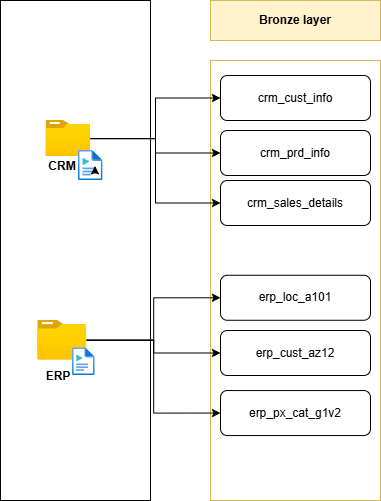

The diagram above was exported from draw.io. Its source (the exported page's mxGraphModel, read from the mxfile embedded in the PNG):
<mxGraphModel dx="872" dy="537" grid="1" gridSize="10" guides="1" tooltips="1" connect="1" arrows="1" fold="1" page="1" pageScale="1" pageWidth="1100" pageHeight="850" math="0" shadow="0">
  <root>
    <mxCell id="0" />
    <mxCell id="1" parent="0" />
    <mxCell id="4vpMtbWjZClFMkCYore5-1" parent="1" style="rounded=0;whiteSpace=wrap;html=1;fillStyle=dots;" value="" vertex="1">
      <mxGeometry height="500" width="150" x="50" y="160" as="geometry" />
    </mxCell>
    <mxCell id="4vpMtbWjZClFMkCYore5-5" parent="1" style="rounded=0;whiteSpace=wrap;html=1;fillColor=#fff2cc;strokeColor=#d6b656;" value="&lt;b&gt;Bronze layer&lt;/b&gt;" vertex="1">
      <mxGeometry height="40" width="170" x="260" y="160" as="geometry" />
    </mxCell>
    <mxCell id="4vpMtbWjZClFMkCYore5-6" parent="1" style="rounded=0;whiteSpace=wrap;html=1;fillStyle=auto;fillColor=none;strokeColor=#d6b656;" value="" vertex="1">
      <mxGeometry height="440" width="170" x="260" y="220" as="geometry" />
    </mxCell>
    <mxCell id="4vpMtbWjZClFMkCYore5-50" edge="1" parent="1" source="4vpMtbWjZClFMkCYore5-11" style="edgeStyle=orthogonalEdgeStyle;rounded=0;orthogonalLoop=1;jettySize=auto;html=1;entryX=0;entryY=0.5;entryDx=0;entryDy=0;" target="4vpMtbWjZClFMkCYore5-46">
      <mxGeometry relative="1" as="geometry" />
    </mxCell>
    <mxCell id="4vpMtbWjZClFMkCYore5-51" edge="1" parent="1" source="4vpMtbWjZClFMkCYore5-11" style="edgeStyle=orthogonalEdgeStyle;rounded=0;orthogonalLoop=1;jettySize=auto;html=1;entryX=0;entryY=0.5;entryDx=0;entryDy=0;" target="4vpMtbWjZClFMkCYore5-47">
      <mxGeometry relative="1" as="geometry" />
    </mxCell>
    <mxCell id="4vpMtbWjZClFMkCYore5-52" edge="1" parent="1" source="4vpMtbWjZClFMkCYore5-11" style="edgeStyle=orthogonalEdgeStyle;rounded=0;orthogonalLoop=1;jettySize=auto;html=1;entryX=0;entryY=0.5;entryDx=0;entryDy=0;" target="4vpMtbWjZClFMkCYore5-48">
      <mxGeometry relative="1" as="geometry" />
    </mxCell>
    <mxCell id="4vpMtbWjZClFMkCYore5-11" parent="1" style="image;aspect=fixed;html=1;points=[];align=center;fontSize=12;image=img/lib/azure2/general/Folder_Blank.svg;" value="" vertex="1">
      <mxGeometry height="36.12" width="44.5" x="95.5" y="280" as="geometry" />
    </mxCell>
    <mxCell id="4vpMtbWjZClFMkCYore5-12" parent="1" style="image;aspect=fixed;html=1;points=[];align=center;fontSize=12;image=img/lib/azure2/general/Media_File.svg;" value="" vertex="1">
      <mxGeometry height="30" width="24.38" x="128" y="310" as="geometry" />
    </mxCell>
    <mxCell id="4vpMtbWjZClFMkCYore5-13" parent="1" style="text;html=1;whiteSpace=wrap;strokeColor=none;fillColor=none;align=center;verticalAlign=middle;rounded=0;fontSize=13;" value="&lt;b&gt;&lt;font style=&quot;font-size: 12px;&quot;&gt;ERP&lt;/font&gt;&lt;/b&gt;" vertex="1">
      <mxGeometry height="30" width="65.5" x="74.5" y="520.05" as="geometry" />
    </mxCell>
    <mxCell id="4vpMtbWjZClFMkCYore5-57" edge="1" parent="1" source="4vpMtbWjZClFMkCYore5-14" style="edgeStyle=orthogonalEdgeStyle;rounded=0;orthogonalLoop=1;jettySize=auto;html=1;entryX=0;entryY=0.5;entryDx=0;entryDy=0;" target="4vpMtbWjZClFMkCYore5-54">
      <mxGeometry relative="1" as="geometry" />
    </mxCell>
    <mxCell id="4vpMtbWjZClFMkCYore5-58" edge="1" parent="1" source="4vpMtbWjZClFMkCYore5-14" style="edgeStyle=orthogonalEdgeStyle;rounded=0;orthogonalLoop=1;jettySize=auto;html=1;entryX=0;entryY=0.5;entryDx=0;entryDy=0;" target="4vpMtbWjZClFMkCYore5-55">
      <mxGeometry relative="1" as="geometry" />
    </mxCell>
    <mxCell id="4vpMtbWjZClFMkCYore5-59" edge="1" parent="1" source="4vpMtbWjZClFMkCYore5-14" style="edgeStyle=orthogonalEdgeStyle;rounded=0;orthogonalLoop=1;jettySize=auto;html=1;entryX=0;entryY=0.5;entryDx=0;entryDy=0;" target="4vpMtbWjZClFMkCYore5-56">
      <mxGeometry relative="1" as="geometry" />
    </mxCell>
    <mxCell id="4vpMtbWjZClFMkCYore5-14" parent="1" style="image;aspect=fixed;html=1;points=[];align=center;fontSize=12;image=img/lib/azure2/general/Folder_Blank.svg;" value="" vertex="1">
      <mxGeometry height="39.77" width="49" x="87.25" y="479.77" as="geometry" />
    </mxCell>
    <mxCell id="4vpMtbWjZClFMkCYore5-15" parent="1" style="image;aspect=fixed;html=1;points=[];align=center;fontSize=12;image=img/lib/azure2/general/Media_File.svg;" value="" vertex="1">
      <mxGeometry height="27.54" width="22.38" x="122.12" y="507.46000000000004" as="geometry" />
    </mxCell>
    <mxCell id="4vpMtbWjZClFMkCYore5-16" parent="1" style="text;html=1;whiteSpace=wrap;strokeColor=none;fillColor=none;align=center;verticalAlign=middle;rounded=0;fontSize=13;" value="&lt;b&gt;&lt;font style=&quot;font-size: 12px;&quot;&gt;CRM&lt;/font&gt;&lt;/b&gt;" vertex="1">
      <mxGeometry height="30" width="65.5" x="79" y="310.39" as="geometry" />
    </mxCell>
    <mxCell id="4vpMtbWjZClFMkCYore5-46" parent="1" style="rounded=1;whiteSpace=wrap;html=1;" value="crm_cust_info" vertex="1">
      <mxGeometry height="45" width="150" x="270" y="235" as="geometry" />
    </mxCell>
    <mxCell id="4vpMtbWjZClFMkCYore5-47" parent="1" style="rounded=1;whiteSpace=wrap;html=1;" value="crm_prd_info" vertex="1">
      <mxGeometry height="45" width="150" x="270" y="290" as="geometry" />
    </mxCell>
    <mxCell id="4vpMtbWjZClFMkCYore5-48" parent="1" style="rounded=1;whiteSpace=wrap;html=1;" value="crm_sales_details" vertex="1">
      <mxGeometry height="45" width="150" x="270" y="340" as="geometry" />
    </mxCell>
    <mxCell id="4vpMtbWjZClFMkCYore5-53" edge="1" parent="1" source="4vpMtbWjZClFMkCYore5-16" style="edgeStyle=orthogonalEdgeStyle;rounded=0;orthogonalLoop=1;jettySize=auto;html=1;exitX=1;exitY=0.75;exitDx=0;exitDy=0;entryX=1;entryY=0.5;entryDx=0;entryDy=0;" target="4vpMtbWjZClFMkCYore5-16">
      <mxGeometry relative="1" as="geometry" />
    </mxCell>
    <mxCell id="4vpMtbWjZClFMkCYore5-54" parent="1" style="rounded=1;whiteSpace=wrap;html=1;" value="erp_loc_a101" vertex="1">
      <mxGeometry height="45" width="150" x="270" y="434.77" as="geometry" />
    </mxCell>
    <mxCell id="4vpMtbWjZClFMkCYore5-55" parent="1" style="rounded=1;whiteSpace=wrap;html=1;" value="erp_cust_az12" vertex="1">
      <mxGeometry height="45" width="150" x="270" y="490" as="geometry" />
    </mxCell>
    <mxCell id="4vpMtbWjZClFMkCYore5-56" parent="1" style="rounded=1;whiteSpace=wrap;html=1;" value="erp_px_cat_g1v2" vertex="1">
      <mxGeometry height="45" width="150" x="270" y="550.05" as="geometry" />
    </mxCell>
  </root>
</mxGraphModel>